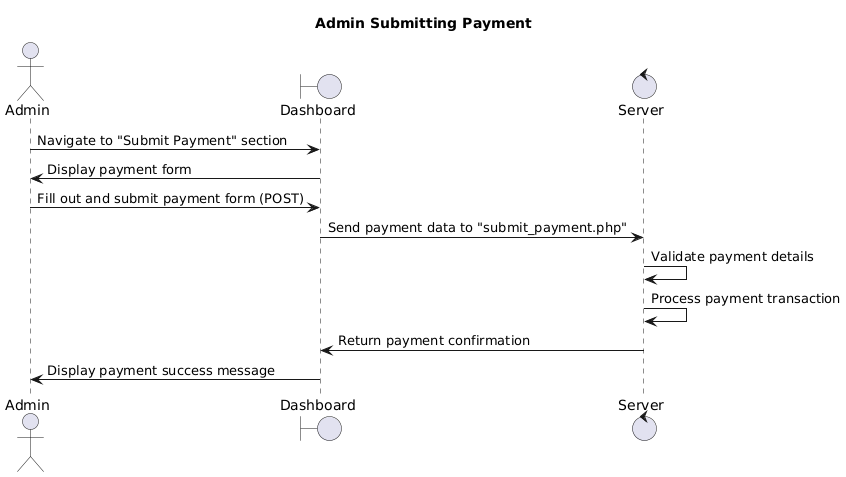

The diagram above was rendered by PlantUML. Its source (embedded in the PNG):
@startuml
actor Admin
boundary Dashboard
control Server

title Admin Submitting Payment

Admin -> Dashboard: Navigate to "Submit Payment" section
Dashboard -> Admin: Display payment form

Admin -> Dashboard: Fill out and submit payment form (POST)
Dashboard -> Server: Send payment data to "submit_payment.php"

Server -> Server: Validate payment details
Server -> Server: Process payment transaction

Server -> Dashboard: Return payment confirmation
Dashboard -> Admin: Display payment success message
@enduml